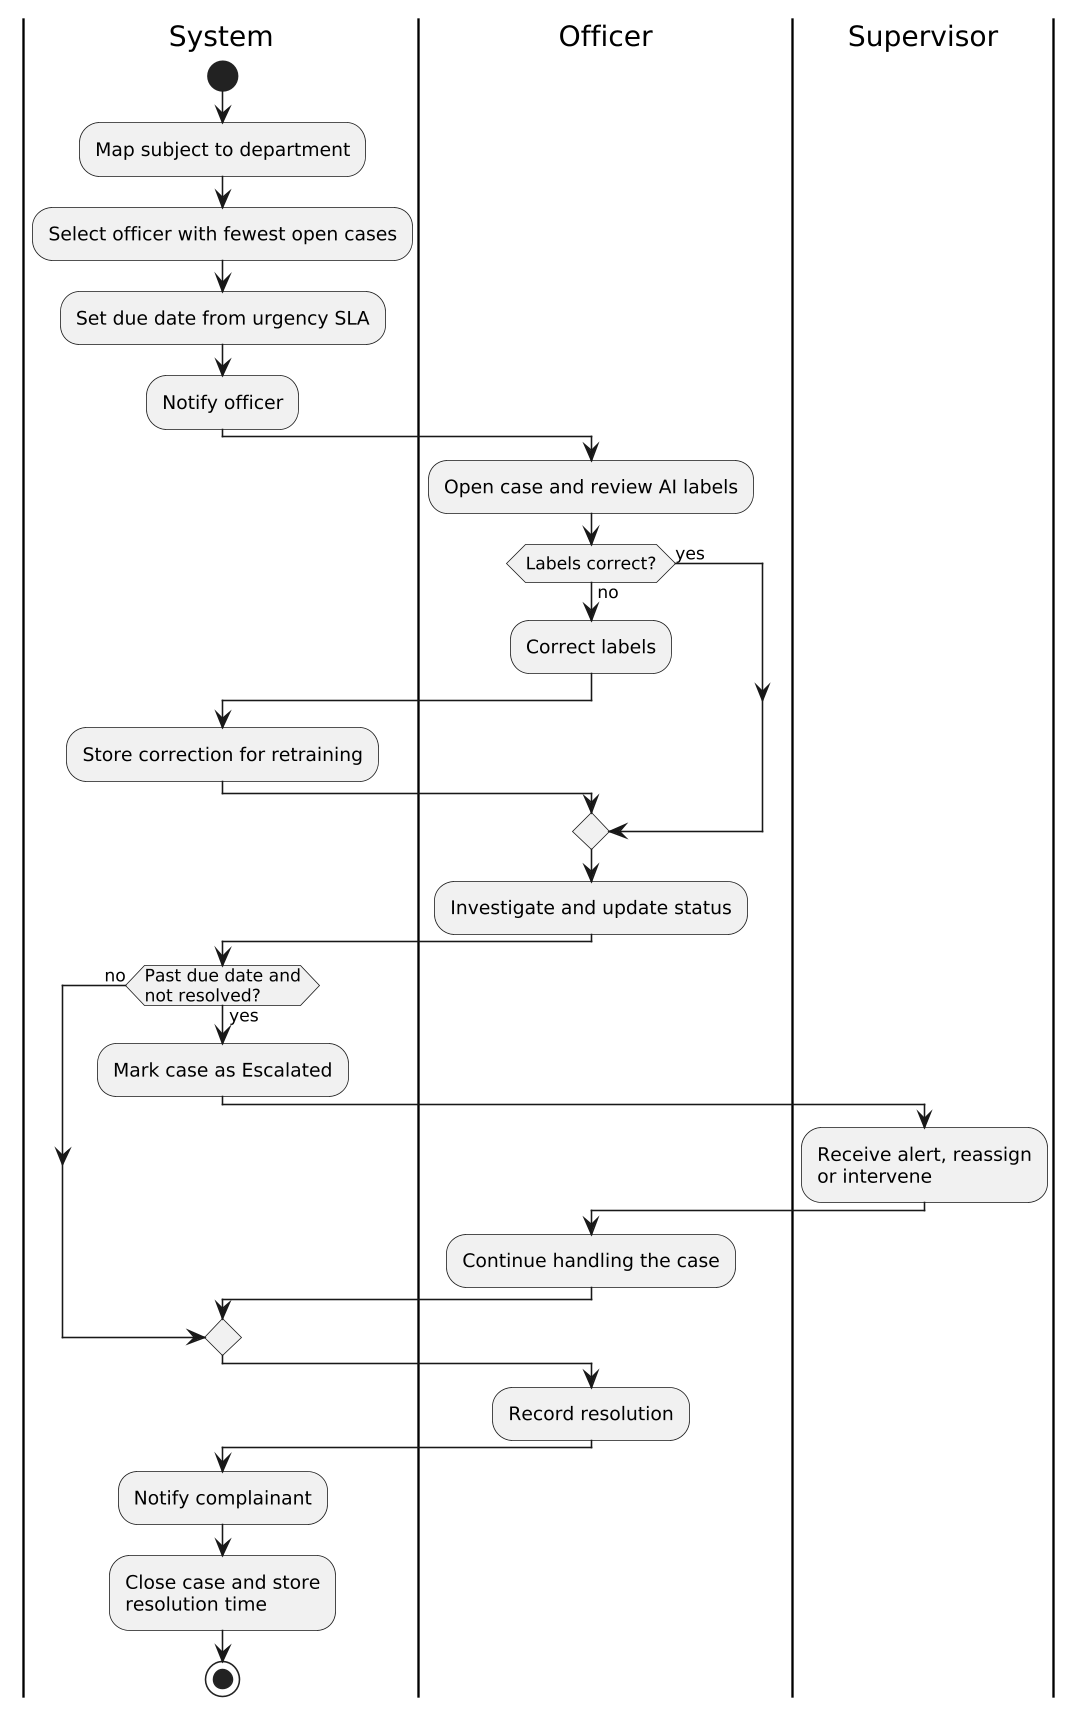

The diagram above was rendered by PlantUML. Its source (embedded in the PNG):
@startuml
skinparam dpi 150
|System|
start
:Map subject to department;
:Select officer with fewest open cases;
:Set due date from urgency SLA;
:Notify officer;
|Officer|
:Open case and review AI labels;
if (Labels correct?) then (no)
  :Correct labels;
  |System|
  :Store correction for retraining;
  |Officer|
else (yes)
endif
:Investigate and update status;
|System|
if (Past due date and\nnot resolved?) then (yes)
  :Mark case as Escalated;
  |Supervisor|
  :Receive alert, reassign\nor intervene;
  |Officer|
  :Continue handling the case;
else (no)
endif
|Officer|
:Record resolution;
|System|
:Notify complainant;
:Close case and store\nresolution time;
stop
@enduml